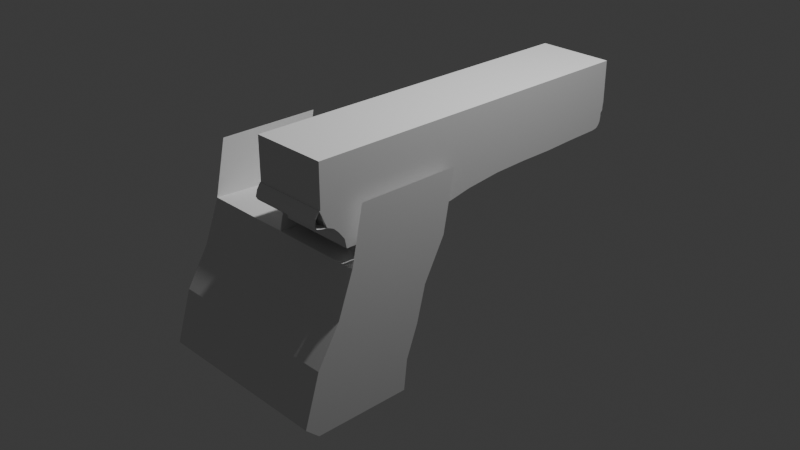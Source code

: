 # Source: glock.blend  (saved by Blender 4.4.32; exported with 4.5.12 LTS)
import bpy
from mathutils import Matrix  # noqa: F401  (used for matrix-valued properties, if any)

bpy.ops.wm.read_factory_settings(use_empty=True)
scene = bpy.context.scene
scene.name = 'Scene'

# ---- collections
col_collection = bpy.data.collections.new('Collection'); scene.collection.children.link(col_collection)

# ---- materials (node trees are filled in below, after node groups)
mat_material = bpy.data.materials.new('Material')
mat_material.alpha_threshold = 0.0
mat_material.roughness = 0.5
mat_material.line_color = (0.0, 0.0, 0.0, 1.0)

# ---- material node trees
mat_material.use_nodes = True; mat_material.node_tree.nodes.clear()
_N = mat_material.node_tree.nodes; _L = mat_material.node_tree.links
n0 = _N.new('ShaderNodeOutputMaterial'); n0.name = 'Material Output'; n0.location = (300, 300)
n1 = _N.new('ShaderNodeBsdfPrincipled'); n1.name = 'Principled BSDF'; n1.location = (10, 300)
n1.inputs[3].default_value = 1.45
_L.new(n1.outputs[0], n0.inputs[0])
n0.is_active_output = True

# ---- world
world_world = bpy.data.worlds.new('World'); scene.world = world_world
world_world.use_nodes = True; world_world.node_tree.nodes.clear()
_N = world_world.node_tree.nodes; _L = world_world.node_tree.links
n0 = _N.new('ShaderNodeOutputWorld'); n0.name = 'World Output'; n0.location = (300, 300)
n1 = _N.new('ShaderNodeBackground'); n1.name = 'Background'; n1.location = (10, 300)
n1.inputs[0].default_value = (0.05088, 0.05088, 0.05088, 1.0)
_L.new(n1.outputs[0], n0.inputs[0])
n0.is_active_output = True
world_world.color = (0.05088, 0.05088, 0.05088)
world_world.sun_shadow_jitter_overblur = 0.0

# ---- cameras
cam_camera = bpy.data.cameras.new('Camera')
cam_camera.clip_end = 100.0
cam_camera.ortho_scale = 7.314

# ---- lights
light_light = bpy.data.lights.new('Light', 'POINT')
light_light.energy = 1000.0
light_light.shadow_soft_size = 0.1

# ---- meshes
me_cube = bpy.data.meshes.new('Cube')
me_cube.from_pydata([(1.0, 1.0, 1.0), (1.0, 1.0, 0.5532), (1.0, -0.8385, 1.0), (1.0, -0.8385, 0.5532), (-1.0, 1.0, 1.0), (-1.0, 1.0, 0.5532), (-1.0, -0.8385, 1.0), (-1.0, -0.8385, 0.5532)], [], [(0, 4, 6, 2), (3, 2, 6, 7), (7, 6, 4, 5), (5, 1, 3, 7), (1, 0, 2, 3), (5, 4, 0, 1)])
_uv = me_cube.uv_layers.new(name='UVMap')
_uv.uv.foreach_set('vector', [0.625, 0.5, 0.875, 0.5, 0.875, 0.75, 0.625, 0.75, 0.375, 0.75, 0.625, 0.75, 0.625, 1.0, 0.375, 1.0, 0.375, 0.0, 0.625, 0.0, 0.625, 0.25, 0.375, 0.25, 0.125, 0.5, 0.375, 0.5, 0.375, 0.75, 0.125, 0.75, 0.375, 0.5, 0.625, 0.5, 0.625, 0.75, 0.375, 0.75, 0.375, 0.25, 0.625, 0.25, 0.625, 0.5, 0.375, 0.5])
me_cube.materials.append(mat_material)
me_cube.use_mirror_vertex_groups = False
me_cube.update()
me_cube_001 = bpy.data.meshes.new('Cube.001')
me_cube_001.from_pydata([(1.0, 1.0, 1.0), (1.0, 0.9284, 0.7243), (1.0, -0.8436, 1.0), (1.0, -0.7047, 0.5535), (-1.0, 1.0, 1.0), (-1.0, 0.9284, 0.7243), (-1.0, -0.8436, 1.0), (-1.0, -0.7047, 0.5535), (-1.0, 0.7542, 0.7158), (-1.0, 0.5823, 0.7016), (-1.0, 0.407, 0.7011), (-1.0, 0.2216, 0.6899), (-1.0, 0.02884, 0.6465), (-1.0, -0.08416, 0.5993), (-1.0, -0.2087, 0.5677), (-1.0, -0.3579, 0.5542), (-1.0, -0.5158, 0.5548), (-1.0, -0.6206, 0.551), (1.0, 0.8329, 1.0), (1.0, 0.6657, 1.0), (1.0, 0.4986, 1.0), (1.0, 0.3315, 1.0), (1.0, 0.1643, 1.0), (1.0, -0.002811, 1.0), (1.0, -0.1699, 1.0), (1.0, -0.3371, 1.0), (1.0, -0.5042, 1.0), (1.0, -0.6714, 1.0), (-1.0, -0.6714, 1.0), (-1.0, -0.5042, 1.0), (-1.0, -0.3371, 1.0), (-1.0, -0.1699, 1.0), (-1.0, -0.002811, 1.0), (-1.0, 0.1643, 1.0), (-1.0, 0.3315, 1.0), (-1.0, 0.4986, 1.0), (-1.0, 0.6657, 1.0), (-1.0, 0.8329, 1.0), (1.0, -0.6206, 0.551), (1.0, -0.5158, 0.5548), (1.0, -0.3579, 0.5542), (1.0, -0.2087, 0.5677), (1.0, -0.08416, 0.5993), (1.0, 0.02884, 0.6465), (1.0, 0.2216, 0.6899), (1.0, 0.407, 0.7011), (1.0, 0.5823, 0.7016), (1.0, 0.7542, 0.7158), (-1.0, -0.6626, 0.5522), (-1.0, -0.7146, 0.6538), (1.0, -0.7146, 0.6538), (1.0, -0.7549, 1.0), (-1.0, -0.7549, 1.0), (1.0, -0.6626, 0.5522), (1.0, -0.646, 0.7755), (-1.0, -0.646, 0.7755), (-1.0, -0.7088, 0.7761), (1.0, -0.7088, 0.7761), (-1.0, -0.773, 0.7919), (1.0, -0.773, 0.7919), (-1.0, -0.8062, 0.8223), (0.0, -0.8436, 1.0), (1.0, -0.7469, 0.7403), (0.0, -0.7146, 0.6538), (-1.0, -0.7469, 0.7403), (1.0, -0.8062, 0.8223), (-7.767e-18, -0.773, 0.7919), (0.0, -0.7469, 0.7403), (-2.024e-17, -0.8062, 0.8223), (1.0, -0.8436, 1.0), (-1.0, -0.8436, 1.0), (-1.0, -0.8062, 0.8223), (0.0, -0.8436, 1.0), (1.0, -0.8062, 0.8223), (-2.024e-17, -0.8062, 0.8223), (-1.0, -0.8603, 0.8444), (1.0, -0.8603, 0.8444), (-2.495e-17, -0.8603, 0.8444), (-1.0, -0.8692, 0.8793), (1.0, -0.8356, 0.8307), (-2.318e-17, -0.8356, 0.8307), (-1.0, -0.8356, 0.8307), (1.0, -0.8692, 0.8793), (-2.201e-17, -0.8692, 0.8793), (1.0, -0.8615, 0.9386), (-1.0, 0.9852, 0.8463), (1.0, 0.9852, 0.8463), (1.0, 0.9719, 0.7615), (-1.0, 0.9719, 0.7615), (-1.0, 0.9959, 0.9152), (1.0, 0.9959, 0.9152), (1.0, 0.9589, 0.7355), (-1.0, 0.9589, 0.7355), (0.0, 1.0, 1.0), (-1.0, 0.9849, 0.8871), (1.0, 0.9849, 0.8871), (1.0, 0.9814, 0.797), (-1.0, 0.9814, 0.797), (-1.0, 0.9967, 0.9602), (1.0, 0.9967, 0.9602), (-1.0, -0.8436, 1.0), (-1.0, -0.8062, 0.8223), (-1.0, -0.8356, 0.8307), (-1.0, -0.8062, 0.8223), (-1.0, -0.8436, 1.0), (-1.0, -0.8692, 0.8793), (-1.0, -0.8603, 0.8444), (-1.0, -0.8615, 0.9386)], [], [(51, 52, 6, 61, 2), (68, 61, 6, 60), (8, 37, 4, 98, 89, 94, 85, 97, 88, 92, 5), (48, 53, 3, 7), (57, 51, 2, 65, 59, 62, 50), (5, 92, 88, 97, 85, 94, 89, 98, 4, 93, 0, 99, 90, 95, 86, 96, 87, 91, 1), (1, 91, 87, 96, 86, 95, 90, 99, 0, 18, 47), (47, 18, 19, 46), (46, 19, 20, 45), (45, 20, 21, 44), (44, 21, 22, 43), (43, 22, 23, 42), (42, 23, 24, 41), (41, 24, 25, 40), (40, 25, 26, 39), (39, 26, 27, 54, 38), (5, 1, 47, 8), (8, 47, 46, 9), (9, 46, 45, 10), (10, 45, 44, 11), (11, 44, 43, 12), (12, 43, 42, 13), (13, 42, 41, 14), (14, 41, 40, 15), (15, 40, 39, 16), (16, 39, 38, 17), (56, 52, 28, 55), (17, 55, 28, 29, 16), (16, 29, 30, 15), (15, 30, 31, 14), (14, 31, 32, 13), (13, 32, 33, 12), (12, 33, 34, 11), (11, 34, 35, 10), (10, 35, 36, 9), (9, 36, 37, 8), (0, 93, 4, 37, 18), (18, 37, 36, 19), (19, 36, 35, 20), (20, 35, 34, 21), (21, 34, 33, 22), (22, 33, 32, 23), (23, 32, 31, 24), (24, 31, 30, 25), (25, 30, 29, 26), (26, 29, 28, 27), (48, 56, 55, 17), (7, 49, 56, 48), (49, 64, 58, 60, 6, 52, 56), (53, 57, 50, 3), (38, 54, 57, 53), (54, 27, 51, 57), (17, 38, 53, 48), (3, 50, 63, 49, 7), (27, 28, 52, 51), (67, 66, 58, 64), (63, 67, 64, 49), (50, 62, 67, 63), (62, 59, 66, 67), (66, 68, 60, 58), (59, 65, 68, 66), (65, 2, 61, 68), (68, 61, 72, 83, 77, 80, 74), (82, 84, 107, 105), (60, 6, 70, 78, 75, 81, 71), (100, 101, 103, 102, 106, 105, 107, 104), (69, 2, 100, 104), (2, 65, 101, 100), (73, 79, 102, 103), (76, 82, 105, 106), (65, 73, 103, 101), (79, 76, 106, 102), (84, 69, 104, 107)])
_uv = me_cube_001.uv_layers.new(name='UVMap')
_uv.uv.foreach_set('vector', [0.625, 0.7386, 0.875, 0.7386, 0.875, 0.75, 0.75, 0.75, 0.625, 0.75, 0.5938, 0.875, 0.625, 0.875, 0.625, 1.0, 0.5938, 1.0, 0.375, 0.2273, 0.625, 0.2273, 0.625, 0.25, 0.5938, 0.25, 0.5625, 0.25, 0.5312, 0.25, 0.5, 0.25, 0.4688, 0.25, 0.4375, 0.25, 0.4062, 0.25, 0.375, 0.25, 0.125, 0.7386, 0.375, 0.7386, 0.375, 0.75, 0.125, 0.75, 0.5, 0.7386, 0.625, 0.7386, 0.625, 0.75, 0.5938, 0.75, 0.5625, 0.75, 0.5312, 0.75, 0.5, 0.75, 0.375, 0.25, 0.4062, 0.25, 0.4375, 0.25, 0.4688, 0.25, 0.5, 0.25, 0.5312, 0.25, 0.5625, 0.25, 0.5938, 0.25, 0.625, 0.25, 0.625, 0.375, 0.625, 0.5, 0.5938, 0.5, 0.5625, 0.5, 0.5312, 0.5, 0.5, 0.5, 0.4688, 0.5, 0.4375, 0.5, 0.4062, 0.5, 0.375, 0.5, 0.375, 0.5, 0.4062, 0.5, 0.4375, 0.5, 0.4688, 0.5, 0.5, 0.5, 0.5312, 0.5, 0.5625, 0.5, 0.5938, 0.5, 0.625, 0.5, 0.625, 0.5227, 0.375, 0.5227, 0.375, 0.5227, 0.625, 0.5227, 0.625, 0.5455, 0.375, 0.5455, 0.375, 0.5455, 0.625, 0.5455, 0.625, 0.5682, 0.375, 0.5682, 0.375, 0.5682, 0.625, 0.5682, 0.625, 0.5909, 0.375, 0.5909, 0.375, 0.5909, 0.625, 0.5909, 0.625, 0.6136, 0.375, 0.6136, 0.375, 0.6136, 0.625, 0.6136, 0.625, 0.6364, 0.375, 0.6364, 0.375, 0.6364, 0.625, 0.6364, 0.625, 0.6591, 0.375, 0.6591, 0.375, 0.6591, 0.625, 0.6591, 0.625, 0.6818, 0.375, 0.6818, 0.375, 0.6818, 0.625, 0.6818, 0.625, 0.7045, 0.375, 0.7045, 0.375, 0.7045, 0.625, 0.7045, 0.625, 0.7273, 0.5, 0.7273, 0.375, 0.7273, 0.125, 0.5, 0.375, 0.5, 0.375, 0.5227, 0.125, 0.5227, 0.125, 0.5227, 0.375, 0.5227, 0.375, 0.5455, 0.125, 0.5455, 0.125, 0.5455, 0.375, 0.5455, 0.375, 0.5682, 0.125, 0.5682, 0.125, 0.5682, 0.375, 0.5682, 0.375, 0.5909, 0.125, 0.5909, 0.125, 0.5909, 0.375, 0.5909, 0.375, 0.6136, 0.125, 0.6136, 0.125, 0.6136, 0.375, 0.6136, 0.375, 0.6364, 0.125, 0.6364, 0.125, 0.6364, 0.375, 0.6364, 0.375, 0.6591, 0.125, 0.6591, 0.125, 0.6591, 0.375, 0.6591, 0.375, 0.6818, 0.125, 0.6818, 0.125, 0.6818, 0.375, 0.6818, 0.375, 0.7045, 0.125, 0.7045, 0.125, 0.7045, 0.375, 0.7045, 0.375, 0.7273, 0.125, 0.7273, 0.5, 0.01136, 0.625, 0.01136, 0.625, 0.02273, 0.5, 0.02273, 0.375, 0.02273, 0.5, 0.02273, 0.625, 0.02273, 0.625, 0.04545, 0.375, 0.04545, 0.375, 0.04545, 0.625, 0.04545, 0.625, 0.06818, 0.375, 0.06818, 0.375, 0.06818, 0.625, 0.06818, 0.625, 0.09091, 0.375, 0.09091, 0.375, 0.09091, 0.625, 0.09091, 0.625, 0.1136, 0.375, 0.1136, 0.375, 0.1136, 0.625, 0.1136, 0.625, 0.1364, 0.375, 0.1364, 0.375, 0.1364, 0.625, 0.1364, 0.625, 0.1591, 0.375, 0.1591, 0.375, 0.1591, 0.625, 0.1591, 0.625, 0.1818, 0.375, 0.1818, 0.375, 0.1818, 0.625, 0.1818, 0.625, 0.2045, 0.375, 0.2045, 0.375, 0.2045, 0.625, 0.2045, 0.625, 0.2273, 0.375, 0.2273, 0.625, 0.5, 0.75, 0.5, 0.875, 0.5, 0.875, 0.5227, 0.625, 0.5227, 0.625, 0.5227, 0.875, 0.5227, 0.875, 0.5455, 0.625, 0.5455, 0.625, 0.5455, 0.875, 0.5455, 0.875, 0.5682, 0.625, 0.5682, 0.625, 0.5682, 0.875, 0.5682, 0.875, 0.5909, 0.625, 0.5909, 0.625, 0.5909, 0.875, 0.5909, 0.875, 0.6136, 0.625, 0.6136, 0.625, 0.6136, 0.875, 0.6136, 0.875, 0.6364, 0.625, 0.6364, 0.625, 0.6364, 0.875, 0.6364, 0.875, 0.6591, 0.625, 0.6591, 0.625, 0.6591, 0.875, 0.6591, 0.875, 0.6818, 0.625, 0.6818, 0.625, 0.6818, 0.875, 0.6818, 0.875, 0.7045, 0.625, 0.7045, 0.625, 0.7045, 0.875, 0.7045, 0.875, 0.7273, 0.625, 0.7273, 0.375, 0.01136, 0.5, 0.01136, 0.5, 0.02273, 0.375, 0.02273, 0.375, 0.0, 0.5, 0.0, 0.5, 0.01136, 0.375, 0.01136, 0.5, 0.0, 0.5312, 0.0, 0.5625, 0.0, 0.5938, 0.0, 0.625, 0.0, 0.625, 0.01136, 0.5, 0.01136, 0.375, 0.7386, 0.5, 0.7386, 0.5, 0.75, 0.375, 0.75, 0.375, 0.7273, 0.5, 0.7273, 0.5, 0.7386, 0.375, 0.7386, 0.5, 0.7273, 0.625, 0.7273, 0.625, 0.7386, 0.5, 0.7386, 0.125, 0.7273, 0.375, 0.7273, 0.375, 0.7386, 0.125, 0.7386, 0.375, 0.75, 0.5, 0.75, 0.5, 0.875, 0.5, 1.0, 0.375, 1.0, 0.625, 0.7273, 0.875, 0.7273, 0.875, 0.7386, 0.625, 0.7386, 0.5312, 0.875, 0.5625, 0.875, 0.5625, 1.0, 0.5312, 1.0, 0.5, 0.875, 0.5312, 0.875, 0.5312, 1.0, 0.5, 1.0, 0.5, 0.75, 0.5312, 0.75, 0.5312, 0.875, 0.5, 0.875, 0.5312, 0.75, 0.5625, 0.75, 0.5625, 0.875, 0.5312, 0.875, 0.5625, 0.875, 0.5938, 0.875, 0.5938, 1.0, 0.5625, 1.0, 0.5625, 0.75, 0.5938, 0.75, 0.5938, 0.875, 0.5625, 0.875, 0.5938, 0.75, 0.625, 0.75, 0.625, 0.875, 0.5938, 0.875, 0.5938, 0.875, 0.625, 0.875, 0.625, 0.875, 0.6172, 0.875, 0.6094, 0.875, 0.6016, 0.875, 0.5938, 0.875, 0.0, 0.0, 0.0, 0.0, 0.0, 0.0, 0.0, 0.0, 0.5938, 0.0, 0.625, 0.0, 0.625, 0.0, 0.6172, 0.0, 0.6094, 0.0, 0.6016, 0.0, 0.5938, 0.0, 0.625, 0.75, 0.5938, 0.75, 0.5938, 0.75, 0.6016, 0.75, 0.6094, 0.75, 0.6172, 0.75, 0.6211, 0.75, 0.625, 0.75, 0.0, 0.0, 0.0, 0.0, 0.0, 0.0, 0.0, 0.0, 0.625, 0.75, 0.5938, 0.75, 0.5938, 0.75, 0.625, 0.75, 0.0, 0.0, 0.0, 0.0, 0.0, 0.0, 0.0, 0.0, 0.0, 0.0, 0.0, 0.0, 0.0, 0.0, 0.0, 0.0, 0.0, 0.0, 0.0, 0.0, 0.0, 0.0, 0.0, 0.0, 0.0, 0.0, 0.0, 0.0, 0.0, 0.0, 0.0, 0.0, 0.0, 0.0, 0.0, 0.0, 0.0, 0.0, 0.0, 0.0])
me_cube_001.materials.append(mat_material)
me_cube_001.use_mirror_vertex_groups = False
me_cube_001.update()
me_cube_003 = bpy.data.meshes.new('Cube.003')
me_cube_003.from_pydata([(1.0, -1.925, -1.164), (1.0, -1.492, 0.3756), (1.0, -0.8777, -1.164), (1.0, -0.381, 0.3209), (0.0, -0.8777, -1.164), (0.0, -0.381, 0.3209), (0.0, -1.925, -1.164), (0.0, -1.492, 0.3756), (1.0, -0.6128, -0.1087), (1.0, -0.7108, -0.4925), (1.0, -0.8407, -0.8353), (1.0, -1.66, -0.08093), (1.0, -1.904, -0.4875), (1.0, -2.07, -1.031), (0.0, -1.66, -0.08093), (0.0, -1.904, -0.4875), (0.0, -2.07, -1.031), (0.0, -0.6128, -0.1087), (0.0, -0.7108, -0.4925), (0.0, -0.8407, -0.8353), (1.0, -1.369, 0.9681), (1.0, -0.2579, 0.9681), (0.0, -0.2579, 0.9681), (0.0, -1.369, 0.9681)], [], [(17, 5, 3, 8), (8, 3, 1, 11), (4, 2, 0, 6), (3, 5, 7, 1), (11, 1, 7, 14), (0, 13, 16, 6), (13, 12, 15, 16), (12, 11, 14, 15), (2, 10, 13, 0), (10, 9, 12, 13), (9, 8, 11, 12), (4, 19, 10, 2), (19, 18, 9, 10), (18, 17, 8, 9), (7, 5, 22, 23), (3, 1, 20, 21)])
_uv = me_cube_003.uv_layers.new(name='UVMap')
_uv.uv.foreach_set('vector', [0.564, 0.375, 0.625, 0.375, 0.625, 0.5, 0.564, 0.5, 0.564, 0.5, 0.625, 0.5, 0.625, 0.75, 0.564, 0.75, 0.25, 0.5, 0.375, 0.5, 0.375, 0.75, 0.25, 0.75, 0.625, 0.5, 0.75, 0.5, 0.75, 0.75, 0.625, 0.75, 0.564, 0.75, 0.625, 0.75, 0.625, 0.875, 0.564, 0.875, 0.375, 0.75, 0.439, 0.75, 0.439, 0.875, 0.375, 0.875, 0.439, 0.75, 0.5015, 0.75, 0.5015, 0.875, 0.439, 0.875, 0.5015, 0.75, 0.564, 0.75, 0.564, 0.875, 0.5015, 0.875, 0.375, 0.5, 0.439, 0.5, 0.439, 0.75, 0.375, 0.75, 0.439, 0.5, 0.5015, 0.5, 0.5015, 0.75, 0.439, 0.75, 0.5015, 0.5, 0.564, 0.5, 0.564, 0.75, 0.5015, 0.75, 0.375, 0.375, 0.439, 0.375, 0.439, 0.5, 0.375, 0.5, 0.439, 0.375, 0.5015, 0.375, 0.5015, 0.5, 0.439, 0.5, 0.5015, 0.375, 0.564, 0.375, 0.564, 0.5, 0.5015, 0.5, 0.75, 0.75, 0.75, 0.5, 0.75, 0.5, 0.75, 0.75, 0.625, 0.5, 0.625, 0.75, 0.625, 0.75, 0.625, 0.5])
me_cube_003.update()

# ---- curves / text
cu_b_ziercircle = bpy.data.curves.new('BézierCircle', 'CURVE')
cu_b_ziercircle.dimensions = '3D'
_sp = cu_b_ziercircle.splines.new('BEZIER'); _sp.bezier_points.add(15)
_sp.bezier_points.foreach_set('co', [-1.0, 0.0, 0.0, -0.8943, 0.8137, 0.07595, -0.6126, 0.7527, -2.556e-09, -0.3043, 0.6762, -2.628e-09, 0.05317, 0.5139, -4.014e-09, 0.3835, 0.3914, -5.876e-09, 0.5452, 0.3372, 4.81e-09, 0.8037, 0.2389, 3.754e-09, 0.8177, -0.1861, 1.376e-08, 0.8127, -0.5434, 1.33e-08, 0.7906, -0.7301, -2.231e-09, 0.4955, -0.8714, -5.973e-09, 0.1215, -0.6924, -9.176e-09, -0.1611, -0.5414, -1.838e-08, -0.6341, -0.3288, -7.751e-09, -0.8725, -0.2724, 0.8905])
_sp.bezier_points.foreach_set('handle_left', [-0.9982, -0.3049, 0.2042, -1.152, 0.6255, 0.1151, -0.725, 0.7789, 0.01495, -0.4214, 0.717, -2.394e-09, -0.08855, 0.5722, -3.339e-09, 0.2538, 0.4371, -9.824e-09, 0.4825, 0.3596, 2.851e-09, 0.7409, 0.3268, 2.475e-09, 0.8161, -0.02008, 1.192e-08, 0.8219, -0.4042, 1.916e-08, 0.8127, -0.6701, 6.438e-10, 0.7873, -0.8856, -1.703e-08, 0.266, -0.7655, -6.224e-09, -0.04884, -0.5966, -1.787e-08, -0.4849, -0.3889, -0.1229, -0.824, -0.2974, 0.8905])
_sp.bezier_points.foreach_set('handle_right', [-1.002, 0.2673, -0.179, -0.801, 0.8817, 0.06181, -0.4928, 0.7249, -0.01594, -0.1595, 0.6258, -2.917e-09, 0.1804, 0.4615, -4.621e-09, 0.4463, 0.3692, -3.965e-09, 0.6468, 0.3009, 7.989e-09, 0.9002, 0.1038, 5.72e-09, 0.819, -0.3256, 1.532e-08, 0.8079, -0.6167, 1.021e-08, 0.7227, -0.9143, -1.105e-08, 0.3339, -0.8635, 1.518e-10, 0.009906, -0.6359, -1.146e-08, -0.3429, -0.4522, -1.922e-08, -0.8999, -0.2218, 0.219, -0.945, -0.2351, 0.8905])
for _p, _l, _r in zip(_sp.bezier_points, ['AUTO', 'AUTO', 'AUTO', 'AUTO', 'AUTO', 'AUTO', 'AUTO', 'AUTO', 'AUTO', 'AUTO', 'ALIGNED', 'ALIGNED', 'AUTO', 'AUTO', 'AUTO', 'ALIGNED'], ['AUTO', 'AUTO', 'AUTO', 'AUTO', 'AUTO', 'AUTO', 'AUTO', 'AUTO', 'AUTO', 'AUTO', 'ALIGNED', 'ALIGNED', 'AUTO', 'AUTO', 'AUTO', 'ALIGNED']): _p.handle_left_type = _l; _p.handle_right_type = _r
_sp.order_u = 0
_sp.order_v = 0
_sp.use_cyclic_u = True
cu_b_ziercircle.use_path = True
cu_b_ziercircle.fill_mode = 'FULL'
cu_b_ziercircle_001 = bpy.data.curves.new('BézierCircle.001', 'CURVE')
cu_b_ziercircle_001.dimensions = '3D'
_sp = cu_b_ziercircle_001.splines.new('BEZIER'); _sp.bezier_points.add(15)
_sp.bezier_points.foreach_set('co', [-1.0, 0.0, 0.0, -0.8943, 0.8137, 0.07595, -0.6126, 0.7527, -2.556e-09, -0.3043, 0.6762, -2.628e-09, 0.05317, 0.5139, -4.014e-09, 0.3835, 0.3914, -5.876e-09, 0.5452, 0.3372, 4.81e-09, 0.8037, 0.2389, 3.754e-09, 0.8177, -0.1861, 1.376e-08, 0.8127, -0.5434, 1.33e-08, 0.7906, -0.7301, -2.231e-09, 0.4955, -0.8714, -5.973e-09, 0.1215, -0.6924, -9.176e-09, -0.1611, -0.5414, -1.838e-08, -0.6341, -0.3288, -7.751e-09, -0.8725, -0.2724, 0.8905])
_sp.bezier_points.foreach_set('handle_left', [-0.9982, -0.3049, 0.2042, -1.152, 0.6255, 0.1151, -0.725, 0.7789, 0.01495, -0.4214, 0.717, -2.394e-09, -0.08855, 0.5722, -3.339e-09, 0.2538, 0.4371, -9.824e-09, 0.4825, 0.3596, 2.851e-09, 0.7409, 0.3268, 2.475e-09, 0.8161, -0.02008, 1.192e-08, 0.8219, -0.4042, 1.916e-08, 0.8127, -0.6701, 6.438e-10, 0.7873, -0.8856, -1.703e-08, 0.266, -0.7655, -6.224e-09, -0.04884, -0.5966, -1.787e-08, -0.4849, -0.3889, -0.1229, -0.824, -0.2974, 0.8905])
_sp.bezier_points.foreach_set('handle_right', [-1.002, 0.2673, -0.179, -0.801, 0.8817, 0.06181, -0.4928, 0.7249, -0.01594, -0.1595, 0.6258, -2.917e-09, 0.1804, 0.4615, -4.621e-09, 0.4463, 0.3692, -3.965e-09, 0.6468, 0.3009, 7.989e-09, 0.9002, 0.1038, 5.72e-09, 0.819, -0.3256, 1.532e-08, 0.8079, -0.6167, 1.021e-08, 0.7227, -0.9143, -1.105e-08, 0.3339, -0.8635, 1.518e-10, 0.009906, -0.6359, -1.146e-08, -0.3429, -0.4522, -1.922e-08, -0.8999, -0.2218, 0.219, -0.945, -0.2351, 0.8905])
for _p, _l, _r in zip(_sp.bezier_points, ['AUTO', 'AUTO', 'AUTO', 'AUTO', 'AUTO', 'AUTO', 'AUTO', 'AUTO', 'AUTO', 'AUTO', 'ALIGNED', 'ALIGNED', 'AUTO', 'AUTO', 'AUTO', 'ALIGNED'], ['AUTO', 'AUTO', 'AUTO', 'AUTO', 'AUTO', 'AUTO', 'AUTO', 'AUTO', 'AUTO', 'AUTO', 'ALIGNED', 'ALIGNED', 'AUTO', 'AUTO', 'AUTO', 'ALIGNED']): _p.handle_left_type = _l; _p.handle_right_type = _r
_sp.order_u = 0
_sp.order_v = 0
_sp.use_cyclic_u = True
cu_b_ziercircle_001.use_path = True
cu_b_ziercircle_001.fill_mode = 'FULL'

# ---- objects
ob_cube = bpy.data.objects.new('Cube', me_cube)
ob_light = bpy.data.objects.new('Light', light_light)
ob_camera = bpy.data.objects.new('Camera', cam_camera)
ob_empty = bpy.data.objects.new('Empty', None)
ob_cube_001 = bpy.data.objects.new('Cube.001', me_cube_001)
ob_b_ziercircle = bpy.data.objects.new('BézierCircle', cu_b_ziercircle)
ob_b_ziercircle_001 = bpy.data.objects.new('BézierCircle.001', cu_b_ziercircle_001)
ob_cube_002 = bpy.data.objects.new('Cube.002', me_cube_003)

# ---- transforms, parenting, visibility, modifiers, constraints
ob_cube.location = (0.4832, 0.0, 0.4157)
ob_cube.scale = (0.4073, 2.066, 1.0)
ob_cube.lock_rotations_4d = False
ob_cube.empty_display_type = 'ARROWS'
ob_cube.lineart.crease_threshold = 0.0
ob_light.location = (2.143, 1.005, 5.904)
ob_light.rotation_euler = (0.6503, 0.05522, 1.866)
ob_light.scale = (0.9641, 0.7099, 0.8558)
ob_light.lock_rotations_4d = False
ob_light.empty_display_type = 'ARROWS'
ob_light.color = (0.0, 0.0, 0.0, 0.0)
ob_light.lineart.crease_threshold = 0.0
ob_camera.location = (7.359, -6.926, 4.958)
ob_camera.rotation_euler = (1.109, 0.0, 0.8149)
ob_camera.lock_rotations_4d = False
ob_camera.empty_display_type = 'ARROWS'
ob_camera.color = (0.0, 0.0, 0.0, 0.0)
ob_camera.display_type = 'WIRE'
ob_camera.lineart.crease_threshold = 0.0
ob_empty.location = (1.353e-15, -6.091, 2.099)
ob_empty.rotation_euler = (1.571, -0.0, 1.571)
ob_empty.lock_location = (True, True, True)
ob_empty.lock_rotation = (True, True, True)
ob_empty.lock_scale = (True, True, True)
ob_empty.empty_display_type = 'IMAGE'
ob_empty.empty_display_size = 5.0
ob_empty.empty_image_offset = (0.715, -1.124)
ob_empty.empty_image_depth = 'BACK'
ob_empty.show_empty_image_perspective = False
ob_empty.use_empty_image_alpha = True
ob_empty.empty_image_side = 'FRONT'
ob_empty.color = (1.0, 1.0, 1.0, 0.2913)
ob_cube_001.location = (0.4832, 0.0, -0.03111)
ob_cube_001.scale = (0.4073, 2.066, 1.0)
ob_cube_001.lock_rotations_4d = False
ob_cube_001.empty_display_type = 'ARROWS'
ob_cube_001.lineart.crease_threshold = 0.0
ob_b_ziercircle.location = (4.227e-16, -1.183, -0.3501)
ob_b_ziercircle.rotation_euler = (-0.0, 1.571, 0.0)
ob_b_ziercircle.scale = (1.0, 1.0, 5.96e-08)
ob_b_ziercircle_001.location = (4.227e-16, -1.183, -0.3501)
ob_b_ziercircle_001.rotation_euler = (-0.0, 1.571, 0.0)
ob_b_ziercircle_001.scale = (1.0, 1.0, 5.96e-08)
ob_cube_002.location = (0.0, 0.0, 0.0)
_m = ob_cube_002.modifiers.new('Mirror', 'MIRROR')
_m.use_clip = True

# ---- collection membership
col_collection.objects.link(ob_cube)
col_collection.objects.link(ob_light)
col_collection.objects.link(ob_camera)
col_collection.objects.link(ob_empty)
col_collection.objects.link(ob_cube_001)
col_collection.objects.link(ob_b_ziercircle)
col_collection.objects.link(ob_b_ziercircle_001)
col_collection.objects.link(ob_cube_002)

# ---- scene / render settings (as saved in the file)
scene.camera = ob_camera
scene.frame_start = 1; scene.frame_end = 250; scene.frame_set(0)
scene.render.engine = 'BLENDER_EEVEE_NEXT'
bpy.context.view_layer.update()
